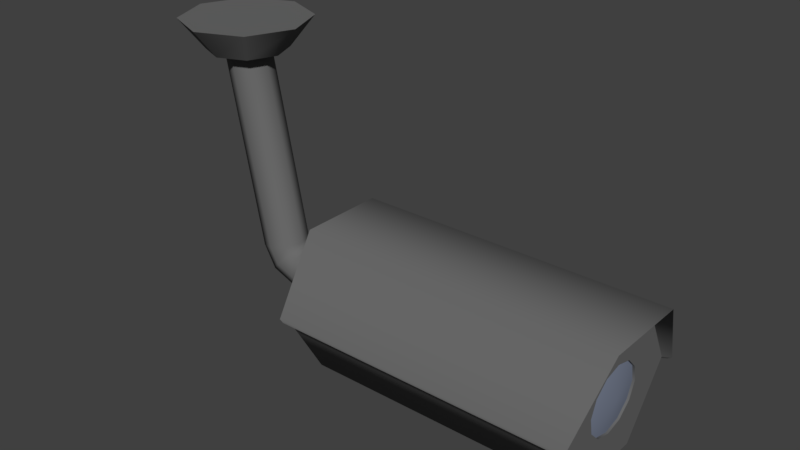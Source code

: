 # Source: camera.blend  (saved by Blender 2.79.0; exported with 4.5.12 LTS)
import bpy
from mathutils import Matrix  # noqa: F401  (used for matrix-valued properties, if any)

bpy.ops.wm.read_factory_settings(use_empty=True)
scene = bpy.context.scene
scene.name = 'Scene'

# ---- collections
col_collection_1 = bpy.data.collections.new('Collection 1'); scene.collection.children.link(col_collection_1)

# ---- materials (node trees are filled in below, after node groups)
mat_mat_cctv = bpy.data.materials.new('Mat_CCTV')
mat_mat_cctv.alpha_threshold = 0.0
mat_mat_cctv.use_transparent_shadow = False
mat_mat_cctv.diffuse_color = (0.1473, 0.1473, 0.1473, 1.0)
mat_mat_cctv.roughness = 0.5
mat_mat_lens = bpy.data.materials.new('Mat_Lens')
mat_mat_lens.alpha_threshold = 0.0
mat_mat_lens.use_transparent_shadow = False
mat_mat_lens.diffuse_color = (0.207, 0.2376, 0.3185, 1.0)
mat_mat_lens.roughness = 0.5
mat_mat_lens.specular_intensity = 1.0

# ---- material node trees

# ---- world
world_world = bpy.data.worlds.new('World'); scene.world = world_world
world_world.color = (0.05088, 0.05088, 0.05088)
world_world.use_sun_shadow = False
world_world.sun_shadow_jitter_overblur = 0.0
world_world.cycles.sampling_method = 'MANUAL'

# ---- meshes
me_cylinder = bpy.data.meshes.new('Cylinder')
me_cylinder.from_pydata([(0.5388, -0.3108, 0.1147), (0.1465, -0.3108, 0.1147), (0.1465, -0.3108, -0.1076), (0.5388, -0.3108, -0.1076), (0.5576, -0.2145, -0.05205), (0.1465, -0.2145, -0.05205), (0.5576, -0.2145, 0.0591), (0.1465, -0.2145, 0.0591), (0.5338, -0.314, 0.1147), (0.1516, -0.314, 0.1147), (0.1516, -0.314, -0.1076), (0.5338, -0.314, -0.1076), (0.5308, -0.2717, 0.02606), (0.5308, -0.2717, -0.01901), (0.529, -0.3106, -0.04155), (0.5272, -0.3496, -0.01901), (0.5272, -0.3496, 0.02606), (0.529, -0.3106, 0.0486), (0.53, -0.2882, -0.03545), (0.5279, -0.3331, 0.0425), (0.53, -0.2882, 0.0425), (0.5279, -0.3331, -0.03545), (0.5311, -0.2657, 0.003523), (0.5269, -0.3556, 0.003523), (0.5261, -0.3106, 0.0486), (0.5261, -0.3106, -0.04155), (0.5271, -0.2882, -0.03545), (0.5279, -0.2717, -0.01901), (0.525, -0.3331, 0.0425), (0.5243, -0.3496, 0.02606), (0.5271, -0.2882, 0.0425), (0.525, -0.3331, -0.03545), (0.5282, -0.2657, 0.003523), (0.5279, -0.2717, 0.02606), (0.524, -0.3556, 0.003523), (0.5243, -0.3496, -0.01901), (0.5261, -0.3106, 0.0486), (0.5261, -0.3106, -0.04155), (0.5271, -0.2882, -0.03545), (0.5279, -0.2717, -0.01901), (0.525, -0.3331, 0.0425), (0.5243, -0.3496, 0.02606), (0.5271, -0.2882, 0.0425), (0.525, -0.3331, -0.03545), (0.5282, -0.2657, 0.003523), (0.5279, -0.2717, 0.02606), (0.524, -0.3556, 0.003523), (0.5243, -0.3496, -0.01901), (0.5325, -0.3106, 0.003523), (0.529, -0.3106, 0.1091), (0.1543, -0.3108, 0.1091), (0.5247, -0.4019, 0.05629), (0.1543, -0.4022, 0.05629), (0.5247, -0.4019, -0.04924), (0.1543, -0.4022, -0.04924), (0.529, -0.3106, -0.102), (0.1543, -0.3108, -0.102), (0.529, -0.3106, 0.1091), (0.1543, -0.3108, 0.1091), (0.5247, -0.4019, 0.05629), (0.1543, -0.4022, 0.05629), (0.5247, -0.4019, -0.04924), (0.1543, -0.4022, -0.04924), (0.529, -0.3106, -0.102), (0.1543, -0.3108, -0.102), (0.5332, -0.2193, -0.04924), (0.1543, -0.2194, -0.04924), (0.5332, -0.2193, 0.05629), (0.1543, -0.2194, 0.05629), (0.5308, -0.2717, 0.02606), (0.5308, -0.2717, -0.01901), (0.529, -0.3106, -0.04155), (0.5272, -0.3496, -0.01901), (0.5272, -0.3496, 0.02606), (0.529, -0.3106, 0.0486), (0.53, -0.2882, -0.03545), (0.5279, -0.3331, 0.0425), (0.53, -0.2882, 0.0425), (0.5279, -0.3331, -0.03545), (0.5311, -0.2657, 0.003523), (0.5269, -0.3556, 0.003523), (0.529, -0.3106, 0.1091), (0.1543, -0.3108, 0.1091), (0.529, -0.3106, -0.102), (0.1543, -0.3108, -0.102), (0.5332, -0.2193, -0.04924), (0.1543, -0.2194, -0.04924), (0.5332, -0.2193, 0.05629), (0.1543, -0.2194, 0.05629), (0.5388, -0.3108, 0.1147), (0.1465, -0.3108, 0.1147), (0.1465, -0.3108, -0.1076), (0.5388, -0.3108, -0.1076), (0.5576, -0.2145, -0.05205), (0.1465, -0.2145, -0.05205), (0.5576, -0.2145, 0.0591), (0.1465, -0.2145, 0.0591), (0.1591, -0.314, -0.102), (0.5244, -0.3139, -0.102), (0.1591, -0.314, 0.1091), (0.5244, -0.3139, 0.1091), (0.5338, -0.314, 0.1147), (0.1516, -0.314, 0.1147), (0.1516, -0.314, -0.1076), (0.5338, -0.314, -0.1076), (0.1369, -0.3316, 0.02457), (0.1369, -0.3113, 0.03296), (0.1546, -0.3113, 0.05233), (0.1411, -0.3113, 0.05233), (0.1546, -0.3453, 0.03826), (0.1411, -0.3453, 0.03826), (0.1546, -0.3593, 0.004303), (0.1411, -0.3593, 0.004303), (0.1546, -0.3453, -0.02966), (0.1411, -0.3453, -0.02966), (0.1546, -0.3113, -0.04372), (0.1411, -0.3113, -0.04372), (0.1546, -0.2774, -0.02966), (0.1411, -0.2774, -0.02966), (0.1546, -0.2633, 0.004303), (0.1411, -0.2633, 0.004303), (0.1546, -0.2774, 0.03826), (0.1411, -0.2774, 0.03826), (0.1369, -0.34, 0.004303), (0.1369, -0.3316, -0.01596), (0.1369, -0.3113, -0.02436), (0.1369, -0.291, -0.01596), (0.1369, -0.2827, 0.004303), (0.1369, -0.291, 0.02457), (2.955e-05, -0.0376, 0.03296), (0.0203, -0.0376, 0.02457), (0.02869, -0.0376, 0.004303), (0.0203, -0.0376, -0.01596), (2.955e-05, -0.0376, -0.02436), (-0.02024, -0.0376, -0.01596), (-0.02863, -0.0376, 0.004303), (-0.02024, -0.0376, 0.02457), (2.955e-05, -0.03663, 0.05514), (0.03598, -0.03663, 0.04025), (0.05087, -0.03663, 0.004303), (0.03598, -0.03663, -0.03164), (2.954e-05, -0.03663, -0.04653), (-0.03592, -0.03663, -0.03164), (-0.05081, -0.03663, 0.004303), (-0.03592, -0.03663, 0.04025), (2.956e-05, 0.001889, 0.08636), (0.05805, 0.001889, 0.06233), (0.08209, 0.001889, 0.004303), (0.05805, 0.001889, -0.05372), (2.954e-05, 0.001889, -0.07775), (-0.05799, 0.001889, -0.05372), (-0.08203, 0.001889, 0.004303), (-0.05799, 0.001889, 0.06233), (0.1369, -0.3316, 0.02457), (0.1369, -0.3113, 0.03296), (0.1546, -0.3113, 0.05233), (0.1411, -0.3113, 0.05233), (0.1546, -0.3453, 0.03826), (0.1411, -0.3453, 0.03826), (0.1546, -0.3593, 0.004303), (0.1411, -0.3593, 0.004303), (0.1546, -0.3453, -0.02966), (0.1411, -0.3453, -0.02966), (0.1546, -0.3113, -0.04372), (0.1411, -0.3113, -0.04372), (0.1546, -0.2774, -0.02966), (0.1411, -0.2774, -0.02966), (0.1546, -0.2633, 0.004303), (0.1411, -0.2633, 0.004303), (0.1546, -0.2774, 0.03826), (0.1411, -0.2774, 0.03826), (0.1369, -0.34, 0.004303), (0.1369, -0.3316, -0.01596), (0.1369, -0.3113, -0.02436), (0.1369, -0.291, -0.01596), (0.1369, -0.2827, 0.004303), (0.1369, -0.291, 0.02457), (0.08503, -0.3113, 0.03296), (0.08503, -0.291, 0.02457), (0.08503, -0.2827, 0.004303), (0.08503, -0.291, -0.01596), (0.08503, -0.3113, -0.02436), (0.08503, -0.3316, -0.01596), (0.08503, -0.34, 0.004303), (0.08503, -0.3316, 0.02457), (0.0608, -0.3022, 0.03296), (0.07513, -0.2879, 0.02457), (0.08107, -0.2819, 0.004303), (0.07513, -0.2879, -0.01596), (0.0608, -0.3022, -0.02436), (0.04647, -0.3165, -0.01596), (0.04054, -0.3225, 0.004303), (0.04647, -0.3165, 0.02457), (0.0498, -0.2832, 0.03296), (0.06961, -0.2789, 0.02457), (0.07781, -0.2771, 0.004303), (0.06961, -0.2789, -0.01596), (0.0498, -0.2832, -0.02436), (0.03, -0.2875, -0.01596), (0.0218, -0.2893, 0.004303), (0.03, -0.2875, 0.02457), (2.955e-05, -0.0376, 0.03296), (0.0203, -0.0376, 0.02457), (0.02869, -0.0376, 0.004303), (0.0203, -0.0376, -0.01596), (2.955e-05, -0.0376, -0.02436), (-0.02024, -0.0376, -0.01596), (-0.02863, -0.0376, 0.004303), (-0.02024, -0.0376, 0.02457), (2.955e-05, -0.03663, 0.05514), (0.03598, -0.03663, 0.04025), (0.05087, -0.03663, 0.004303), (0.03598, -0.03663, -0.03164), (2.954e-05, -0.03663, -0.04653), (-0.03592, -0.03663, -0.03164), (-0.05081, -0.03663, 0.004303), (-0.03592, -0.03663, 0.04025), (2.956e-05, 0.001889, 0.08636), (0.05805, 0.001889, 0.06233), (0.08209, 0.001889, 0.004303), (0.05805, 0.001889, -0.05372), (2.954e-05, 0.001889, -0.07775), (-0.05799, 0.001889, -0.05372), (-0.08203, 0.001889, 0.004303), (-0.05799, 0.001889, 0.06233)], [], [(3, 2, 5, 4), (4, 5, 7, 6), (6, 7, 1, 0), (2, 3, 11, 10), (0, 1, 9, 8), (22, 12, 33, 32), (19, 16, 29, 28), (12, 20, 30, 33), (18, 13, 27, 26), (16, 23, 34, 29), (20, 17, 24, 30), (17, 19, 28, 24), (21, 14, 25, 31), (15, 21, 31, 35), (14, 18, 26, 25), (23, 15, 35, 34), (13, 22, 32, 27), (36, 40, 48), (38, 39, 48), (39, 44, 48), (43, 37, 48), (37, 38, 48), (47, 43, 48), (42, 36, 48), (46, 47, 48), (44, 45, 48), (41, 46, 48), (40, 41, 48), (45, 42, 48), (49, 50, 52, 51), (51, 52, 54, 53), (53, 54, 56, 55), (61, 72, 80, 73, 59), (65, 70, 75, 71, 63), (60, 58, 64, 62), (67, 69, 79, 70, 65), (66, 64, 58, 68), (59, 73, 76, 74, 57), (63, 71, 78, 72, 61), (57, 74, 77, 69, 67), (87, 85, 93, 95), (88, 82, 90, 96), (85, 83, 92, 93), (90, 82, 99, 102), (84, 86, 94, 91), (81, 87, 95, 89), (86, 88, 96, 94), (99, 100, 101, 102), (98, 97, 103, 104), (92, 83, 98, 104), (82, 81, 100, 99), (84, 91, 103, 97), (81, 89, 101, 100), (83, 84, 97, 98), (112, 110, 105, 123), (118, 116, 125, 126), (108, 122, 128, 106), (116, 114, 124, 125), (122, 120, 127, 128), (114, 112, 123, 124), (110, 108, 106, 105), (120, 118, 126, 127), (107, 109, 111, 113, 115, 117, 119, 121), (134, 135, 143, 142), (132, 133, 141, 140), (130, 131, 139, 138), (135, 136, 144, 143), (133, 134, 142, 141), (131, 132, 140, 139), (129, 130, 138, 137), (136, 129, 137, 144), (152, 145, 146, 147, 148, 149, 150, 151), (174, 173, 181, 180), (155, 156, 158, 157), (153, 154, 177, 184), (157, 158, 160, 159), (171, 153, 184, 183), (159, 160, 162, 161), (175, 174, 180, 179), (161, 162, 164, 163), (154, 176, 178, 177), (163, 164, 166, 165), (184, 177, 185, 192), (165, 166, 168, 167), (172, 171, 183, 182), (167, 168, 170, 169), (176, 175, 179, 178), (169, 170, 156, 155), (173, 172, 182, 181), (189, 190, 198, 197), (182, 183, 191, 190), (180, 181, 189, 188), (178, 179, 187, 186), (183, 184, 192, 191), (181, 182, 190, 189), (179, 180, 188, 187), (177, 178, 186, 185), (199, 200, 208, 207), (187, 188, 196, 195), (185, 186, 194, 193), (192, 185, 193, 200), (190, 191, 199, 198), (188, 189, 197, 196), (186, 187, 195, 194), (191, 192, 200, 199), (197, 198, 206, 205), (195, 196, 204, 203), (193, 194, 202, 201), (200, 193, 201, 208), (198, 199, 207, 206), (196, 197, 205, 204), (194, 195, 203, 202), (209, 210, 218, 217), (216, 209, 217, 224), (214, 215, 223, 222), (212, 213, 221, 220), (210, 211, 219, 218), (215, 216, 224, 223), (213, 214, 222, 221), (211, 212, 220, 219)])
me_cylinder.polygons.foreach_set('use_smooth', [True] * 120)
me_cylinder.polygons.foreach_set('material_index', [0, 0, 0, 0, 0, 0, 0, 0, 0, 0, 0, 0, 0, 0, 0, 0, 0, 1, 1, 1, 1, 1, 1, 1, 1, 1, 1, 1, 1, 0, 0, 0, 0, 0, 0, 0, 0, 0, 0, 0, 0, 0, 0, 0, 0, 0, 0, 0, 0, 0, 0, 0, 0, 0, 0, 0, 0, 0, 0, 0, 0, 0, 0, 0, 0, 0, 0, 0, 0, 0, 0, 0, 0, 0, 0, 0, 0, 0, 0, 0, 0, 0, 0, 0, 0, 0, 0, 0, 0, 0, 0, 0, 0, 0, 0, 0, 0, 0, 0, 0, 0, 0, 0, 0, 0, 0, 0, 0, 0, 0, 0, 0, 0, 0, 0, 0, 0, 0, 0, 0])
me_cylinder.materials.append(mat_mat_cctv)
me_cylinder.materials.append(mat_mat_lens)
me_cylinder.use_remesh_preserve_volume = False
me_cylinder.use_remesh_preserve_attributes = False
me_cylinder.use_mirror_vertex_groups = False
me_cylinder.update()

# ---- objects
ob_cylinder = bpy.data.objects.new('Cylinder', me_cylinder)

# ---- transforms, parenting, visibility, modifiers, constraints
ob_cylinder.location = (0.0, 0.0, 0.0)
ob_cylinder.rotation_euler = (1.571, 0.0, 0.0)
ob_cylinder.lineart.crease_threshold = 0.0

# ---- collection membership
col_collection_1.objects.link(ob_cylinder)

# ---- scene / render settings (as saved in the file)
scene.frame_start = 1; scene.frame_end = 250; scene.frame_set(1)
scene.render.engine = 'BLENDER_EEVEE_NEXT'
scene.render.resolution_percentage = 50
scene.render.dither_intensity = 0.0
scene.cycles.use_denoising = False
scene.cycles.samples = 128
scene.cycles.sampling_pattern = 'TABULATED_SOBOL'
scene.cycles.use_adaptive_sampling = False
scene.cycles.use_light_tree = False
scene.cycles.blur_glossy = 0.0
scene.cycles.sample_clamp_indirect = 0.0
scene.view_settings.view_transform = 'Standard'
bpy.context.view_layer.update()

# ---- added for rendering (the .blend has no active camera and no usable light): camera, sun
cam_auto = bpy.data.cameras.new('AutoCamera')
cam_auto.lens = 50.0
cam_auto.sensor_width = 36.0
cam_auto.clip_end = 1000.0
ob_auto_camera = bpy.data.objects.new('AutoCamera', cam_auto)
scene.collection.objects.link(ob_auto_camera)
ob_auto_camera.location = (0.967338, -0.878997, 0.383513)
ob_auto_camera.rotation_euler = (1.09748, -7.21219e-08, 0.694738)
scene.camera = ob_auto_camera
light_auto_sun = bpy.data.lights.new('AutoSun', 'SUN')
light_auto_sun.energy = 3.0
light_auto_sun.angle = 0.0523599
ob_auto_sun = bpy.data.objects.new('AutoSun', light_auto_sun)
scene.collection.objects.link(ob_auto_sun)
ob_auto_sun.rotation_euler = (0.872665, 0.174533, 0.523599)
bpy.context.view_layer.update()
